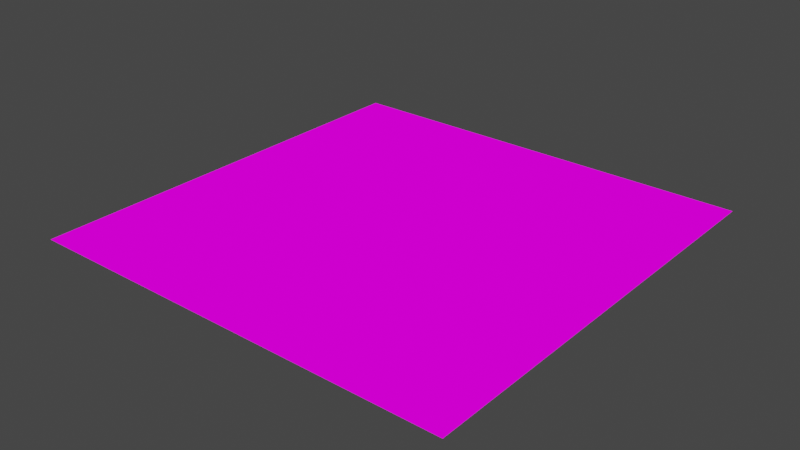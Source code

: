 # Source: ship.blend  (saved by Blender 3.6.11; exported with 4.5.12 LTS)
import bpy
from mathutils import Matrix  # noqa: F401  (used for matrix-valued properties, if any)

bpy.ops.wm.read_factory_settings(use_empty=True)
scene = bpy.context.scene
scene.name = 'Scene'

# ---- collections
col_collection = bpy.data.collections.new('Collection'); scene.collection.children.link(col_collection)

# ---- images (referenced by path relative to the original .blend; pixels are not part of the script)
import os
ASSET_DIR = os.environ.get("B2B_ASSET_DIR", "")  # directory of the original .blend (textures are referenced by path, not embedded)
HERE = os.path.dirname(os.path.abspath(__file__))  # packed textures are extracted next to this script under _unpacked/

def load_image(name, relpath, width, height, colorspace="sRGB"):
    """Load a texture the original file referenced (path relative to the .blend, or extracted next to this script)."""
    p = next((c for c in (os.path.join(HERE, relpath), os.path.join(ASSET_DIR, relpath)) if relpath and os.path.exists(c)), "")
    if p:
        img = bpy.data.images.load(p, check_existing=True)
        img.name = name
    else:  # same state as the original file: an image datablock whose file is absent (Cycles renders it pink)
        img = bpy.data.images.new(name, width, height)
        img.source = "FILE"
        img.filepath = "//" + (relpath or name)
    img.colorspace_settings.name = colorspace
    return img
img_nav_lights_png = load_image('nav_lights.png', 'nav_lights.png', 1024, 1024, 'sRGB')

# ---- materials (node trees are filled in below, after node groups)
mat_nav_lights = bpy.data.materials.new('nav_lights')
mat_nav_lights.surface_render_method = 'BLENDED'
mat_nav_lights.blend_method = 'BLEND'
mat_nav_lights.use_transparent_shadow = False

# ---- material node trees
mat_nav_lights.use_nodes = True; mat_nav_lights.node_tree.nodes.clear()
_N = mat_nav_lights.node_tree.nodes; _L = mat_nav_lights.node_tree.links
n0 = _N.new('ShaderNodeOutputMaterial'); n0.name = 'Material Output'; n0.location = (300, 300)
n1 = _N.new('ShaderNodeEmission'); n1.name = 'Emission'; n1.location = (10, 300)
n2 = _N.new('ShaderNodeTexImage'); n2.name = 'Image Texture'; n2.location = (-280, 280)
n2.image = img_nav_lights_png
_L.new(n1.outputs[0], n0.inputs[0])
_L.new(n2.outputs[0], n1.inputs[0])
n0.is_active_output = True

# ---- world
world_world = bpy.data.worlds.new('World'); scene.world = world_world
world_world.use_nodes = True; world_world.node_tree.nodes.clear()
_N = world_world.node_tree.nodes; _L = world_world.node_tree.links
n0 = _N.new('ShaderNodeOutputWorld'); n0.name = 'World Output'; n0.location = (300, 300)
n1 = _N.new('ShaderNodeBackground'); n1.name = 'Background'; n1.location = (10, 300)
n1.inputs[0].default_value = (0.05088, 0.05088, 0.05088, 1.0)
_L.new(n1.outputs[0], n0.inputs[0])
n0.is_active_output = True
world_world.color = (0.05088, 0.05088, 0.05088)
world_world.use_sun_shadow = False
world_world.sun_shadow_jitter_overblur = 0.0

# ---- meshes
me_plane = bpy.data.meshes.new('Plane')
me_plane.from_pydata([(-5.0, -5.0, 0.0), (5.0, -5.0, 0.0), (-5.0, 5.0, 0.0), (5.0, 5.0, 0.0)], [], [(0, 1, 3, 2)])
_uv = me_plane.uv_layers.new(name='UVMap')
_uv.uv.foreach_set('vector', [0.0, 0.0, 1.0, 0.0, 1.0, 1.0, 0.0, 1.0])
me_plane.materials.append(mat_nav_lights)
me_plane.update()

# ---- objects
ob_plane = bpy.data.objects.new('Plane', me_plane)

# ---- transforms, parenting, visibility, modifiers, constraints
ob_plane.location = (0.0, 0.0, 0.0)
ob_plane.scale = (0.025, 0.025, 0.025)

# ---- collection membership
col_collection.objects.link(ob_plane)

# ---- scene / render settings (as saved in the file)
scene.frame_start = 1; scene.frame_end = 250; scene.frame_set(1)
scene.render.engine = 'BLENDER_EEVEE_NEXT'
scene.cycles.sampling_pattern = 'TABULATED_SOBOL'
scene.view_settings.view_transform = 'Filmic'
bpy.context.view_layer.update()

# ---- added for rendering (the .blend has no active camera): camera
cam_auto = bpy.data.cameras.new('AutoCamera')
cam_auto.lens = 50.0
cam_auto.sensor_width = 36.0
cam_auto.clip_end = 1000.0
ob_auto_camera = bpy.data.objects.new('AutoCamera', cam_auto)
scene.collection.objects.link(ob_auto_camera)
ob_auto_camera.location = (0.327116, -0.392539, 0.261693)
ob_auto_camera.rotation_euler = (1.09748, -7.21219e-08, 0.694738)
scene.camera = ob_auto_camera
bpy.context.view_layer.update()
